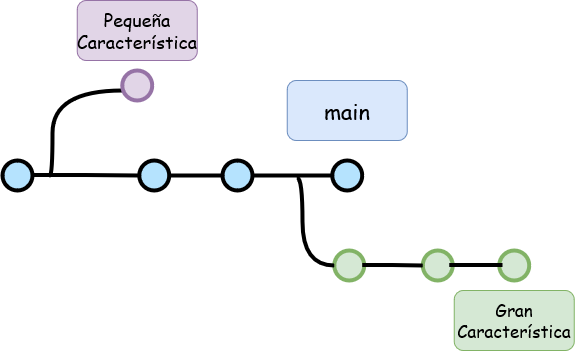

The diagram above was exported from draw.io. Its source (the exported page's mxGraphModel, read from the mxfile embedded in the PNG):
<mxGraphModel dx="981" dy="513" grid="1" gridSize="10" guides="1" tooltips="1" connect="1" arrows="1" fold="1" page="1" pageScale="1" pageWidth="1100" pageHeight="850" math="0" shadow="0">
  <root>
    <mxCell id="0" />
    <mxCell id="1" parent="0" />
    <mxCell id="LylG9gt9ouhelgbCBXlW-2" value="" style="verticalLabelPosition=bottom;verticalAlign=top;html=1;strokeWidth=4;shape=mxgraph.flowchart.on-page_reference;plain-blue;gradientColor=none;fillColor=#B5E3Fe;strokeColor=#000000;" vertex="1" parent="1">
      <mxGeometry x="287" y="330" width="30" height="30" as="geometry" />
    </mxCell>
    <mxCell id="LylG9gt9ouhelgbCBXlW-4" style="edgeStyle=orthogonalEdgeStyle;curved=1;rounded=0;html=1;exitX=1;exitY=0.5;exitPerimeter=0;endArrow=none;endFill=0;jettySize=auto;orthogonalLoop=1;strokeWidth=4;fontSize=15;" edge="1" parent="1">
      <mxGeometry relative="1" as="geometry">
        <mxPoint x="334.2" y="345" as="sourcePoint" />
        <mxPoint x="407" y="260" as="targetPoint" />
        <Array as="points">
          <mxPoint x="337" y="345" />
          <mxPoint x="337" y="260" />
        </Array>
      </mxGeometry>
    </mxCell>
    <mxCell id="LylG9gt9ouhelgbCBXlW-5" value="" style="verticalLabelPosition=bottom;verticalAlign=top;html=1;strokeWidth=4;shape=mxgraph.flowchart.on-page_reference;fillColor=#e1d5e7;strokeColor=#9673a6;" vertex="1" parent="1">
      <mxGeometry x="406.75" y="240" width="30" height="30" as="geometry" />
    </mxCell>
    <mxCell id="LylG9gt9ouhelgbCBXlW-7" value="" style="verticalLabelPosition=bottom;verticalAlign=top;html=1;strokeWidth=4;shape=mxgraph.flowchart.on-page_reference;plain-blue;gradientColor=none;fillColor=#B5E3Fe;strokeColor=#000000;" vertex="1" parent="1">
      <mxGeometry x="423.75" y="330" width="30" height="30" as="geometry" />
    </mxCell>
    <mxCell id="LylG9gt9ouhelgbCBXlW-8" value="" style="edgeStyle=orthogonalEdgeStyle;rounded=0;html=1;jettySize=auto;orthogonalLoop=1;plain-blue;endArrow=none;endFill=0;strokeWidth=4;strokeColor=#000000;entryX=0;entryY=0.5;entryDx=0;entryDy=0;entryPerimeter=0;" edge="1" parent="1" target="LylG9gt9ouhelgbCBXlW-7">
      <mxGeometry x="317" y="344.5" as="geometry">
        <mxPoint x="477" y="344.5" as="targetPoint" />
        <mxPoint x="317" y="344.5" as="sourcePoint" />
      </mxGeometry>
    </mxCell>
    <mxCell id="LylG9gt9ouhelgbCBXlW-11" value="" style="verticalLabelPosition=bottom;verticalAlign=top;html=1;strokeWidth=4;shape=mxgraph.flowchart.on-page_reference;plain-blue;gradientColor=none;fillColor=#B5E3Fe;strokeColor=#000000;" vertex="1" parent="1">
      <mxGeometry x="507" y="330" width="30" height="30" as="geometry" />
    </mxCell>
    <mxCell id="LylG9gt9ouhelgbCBXlW-12" value="" style="edgeStyle=orthogonalEdgeStyle;rounded=0;html=1;jettySize=auto;orthogonalLoop=1;plain-blue;endArrow=none;endFill=0;strokeWidth=4;strokeColor=#000000;startArrow=none;" edge="1" parent="1" source="LylG9gt9ouhelgbCBXlW-7" target="LylG9gt9ouhelgbCBXlW-11">
      <mxGeometry x="317" y="344.5" as="geometry">
        <mxPoint x="567" y="345" as="targetPoint" />
        <mxPoint x="453.75" y="345" as="sourcePoint" />
      </mxGeometry>
    </mxCell>
    <mxCell id="LylG9gt9ouhelgbCBXlW-13" value="" style="verticalLabelPosition=bottom;verticalAlign=top;html=1;strokeWidth=4;shape=mxgraph.flowchart.on-page_reference;plain-blue;gradientColor=none;fillColor=#B5E3Fe;strokeColor=#000000;" vertex="1" parent="1">
      <mxGeometry x="616.75" y="330" width="30" height="30" as="geometry" />
    </mxCell>
    <mxCell id="LylG9gt9ouhelgbCBXlW-14" value="" style="edgeStyle=orthogonalEdgeStyle;rounded=0;html=1;jettySize=auto;orthogonalLoop=1;plain-blue;endArrow=none;endFill=0;strokeWidth=4;strokeColor=#000000;startArrow=none;" edge="1" parent="1" source="LylG9gt9ouhelgbCBXlW-11" target="LylG9gt9ouhelgbCBXlW-13">
      <mxGeometry x="317" y="344.5" as="geometry">
        <mxPoint x="637" y="345" as="targetPoint" />
        <mxPoint x="537" y="345" as="sourcePoint" />
      </mxGeometry>
    </mxCell>
    <mxCell id="LylG9gt9ouhelgbCBXlW-19" value="" style="verticalLabelPosition=bottom;verticalAlign=top;html=1;strokeWidth=4;shape=mxgraph.flowchart.on-page_reference;fillColor=#d5e8d4;strokeColor=#82b366;" vertex="1" parent="1">
      <mxGeometry x="618.75" y="420" width="30" height="30" as="geometry" />
    </mxCell>
    <mxCell id="LylG9gt9ouhelgbCBXlW-26" value="" style="edgeStyle=orthogonalEdgeStyle;curved=1;rounded=0;html=1;endArrow=none;endFill=0;jettySize=auto;orthogonalLoop=1;strokeWidth=4;fontSize=15;" edge="1" parent="1" target="LylG9gt9ouhelgbCBXlW-19">
      <mxGeometry relative="1" as="geometry">
        <mxPoint x="581.75" y="347.5" as="sourcePoint" />
        <mxPoint x="671.75" y="442.5" as="targetPoint" />
        <Array as="points">
          <mxPoint x="587" y="348" />
          <mxPoint x="587" y="435" />
        </Array>
      </mxGeometry>
    </mxCell>
    <mxCell id="LylG9gt9ouhelgbCBXlW-46" value="" style="verticalLabelPosition=bottom;verticalAlign=top;html=1;strokeWidth=4;shape=mxgraph.flowchart.on-page_reference;fillColor=#d5e8d4;strokeColor=#82b366;" vertex="1" parent="1">
      <mxGeometry x="707.25" y="420" width="30" height="30" as="geometry" />
    </mxCell>
    <mxCell id="LylG9gt9ouhelgbCBXlW-47" value="" style="edgeStyle=orthogonalEdgeStyle;rounded=0;html=1;jettySize=auto;orthogonalLoop=1;plain-blue;endArrow=none;endFill=0;strokeWidth=4;strokeColor=#000000;startArrow=none;" edge="1" parent="1" target="LylG9gt9ouhelgbCBXlW-46">
      <mxGeometry x="426.75" y="434" as="geometry">
        <mxPoint x="726.5" y="434.5" as="targetPoint" />
        <mxPoint x="646.75" y="434.5" as="sourcePoint" />
      </mxGeometry>
    </mxCell>
    <mxCell id="LylG9gt9ouhelgbCBXlW-48" value="" style="verticalLabelPosition=bottom;verticalAlign=top;html=1;strokeWidth=4;shape=mxgraph.flowchart.on-page_reference;fillColor=#d5e8d4;strokeColor=#82b366;" vertex="1" parent="1">
      <mxGeometry x="783.75" y="420" width="30" height="30" as="geometry" />
    </mxCell>
    <mxCell id="LylG9gt9ouhelgbCBXlW-50" value="" style="edgeStyle=orthogonalEdgeStyle;rounded=0;html=1;jettySize=auto;orthogonalLoop=1;plain-blue;endArrow=none;endFill=0;strokeWidth=4;strokeColor=#000000;startArrow=none;" edge="1" parent="1">
      <mxGeometry x="597" y="434" as="geometry">
        <mxPoint x="787" y="434.5" as="targetPoint" />
        <mxPoint x="733.75" y="434.5" as="sourcePoint" />
      </mxGeometry>
    </mxCell>
    <mxCell id="LylG9gt9ouhelgbCBXlW-52" value="Pequeña Característica" style="rounded=1;whiteSpace=wrap;html=1;fillColor=#e1d5e7;strokeColor=#9673a6;fontFamily=Comic Sans MS;labelBackgroundColor=none;fontSize=18;" vertex="1" parent="1">
      <mxGeometry x="361.75" y="170" width="120" height="60" as="geometry" />
    </mxCell>
    <mxCell id="LylG9gt9ouhelgbCBXlW-53" value="main" style="rounded=1;whiteSpace=wrap;html=1;fillColor=#dae8fc;strokeColor=#6c8ebf;fontFamily=Comic Sans MS;fontSize=22;" vertex="1" parent="1">
      <mxGeometry x="571.75" y="250" width="120" height="60" as="geometry" />
    </mxCell>
    <mxCell id="LylG9gt9ouhelgbCBXlW-54" value="&lt;div style=&quot;font-size: 17px;&quot;&gt;Gran&lt;/div&gt;&lt;div style=&quot;font-size: 17px;&quot;&gt;Característica&lt;br&gt;&lt;/div&gt;" style="rounded=1;whiteSpace=wrap;html=1;fillColor=#d5e8d4;strokeColor=#82b366;fontFamily=Comic Sans MS;fontSize=22;" vertex="1" parent="1">
      <mxGeometry x="738.75" y="460" width="120" height="60" as="geometry" />
    </mxCell>
  </root>
</mxGraphModel>